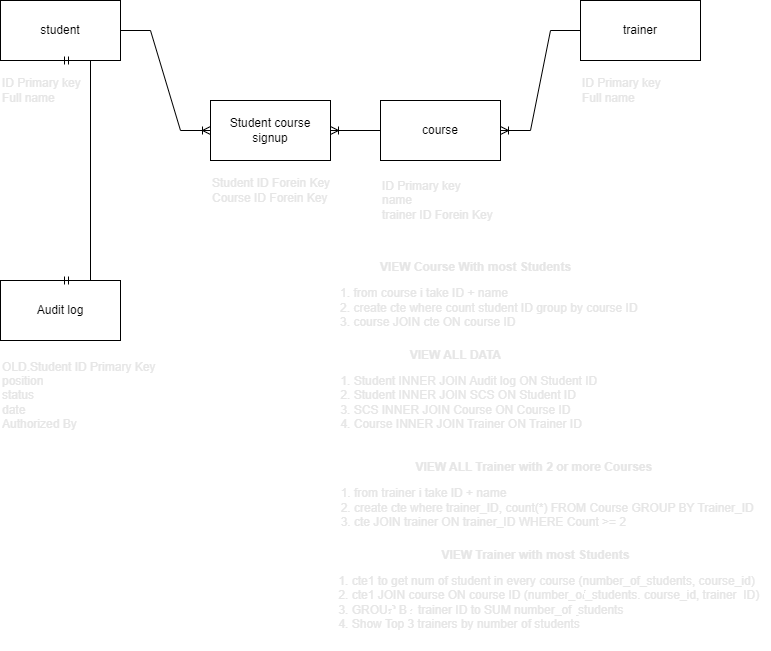

The diagram above was exported from draw.io. Its source (the exported page's mxGraphModel, read from the mxfile embedded in the PNG):
<mxGraphModel dx="1434" dy="756" grid="1" gridSize="10" guides="1" tooltips="1" connect="1" arrows="1" fold="1" page="1" pageScale="1" pageWidth="827" pageHeight="1169" math="0" shadow="0">
  <root>
    <mxCell id="0" />
    <mxCell id="1" parent="0" />
    <mxCell id="eytrutlQaSDCR6-EerZn-1" value="Audit log" style="rounded=0;whiteSpace=wrap;html=1;" vertex="1" parent="1">
      <mxGeometry x="60" y="370" width="120" height="60" as="geometry" />
    </mxCell>
    <mxCell id="eytrutlQaSDCR6-EerZn-2" value="Student course signup" style="rounded=0;whiteSpace=wrap;html=1;" vertex="1" parent="1">
      <mxGeometry x="270" y="190" width="120" height="60" as="geometry" />
    </mxCell>
    <mxCell id="eytrutlQaSDCR6-EerZn-3" value="course" style="rounded=0;whiteSpace=wrap;html=1;" vertex="1" parent="1">
      <mxGeometry x="440" y="190" width="120" height="60" as="geometry" />
    </mxCell>
    <mxCell id="eytrutlQaSDCR6-EerZn-4" value="student" style="rounded=0;whiteSpace=wrap;html=1;" vertex="1" parent="1">
      <mxGeometry x="60" y="90" width="120" height="60" as="geometry" />
    </mxCell>
    <mxCell id="eytrutlQaSDCR6-EerZn-5" value="trainer" style="rounded=0;whiteSpace=wrap;html=1;" vertex="1" parent="1">
      <mxGeometry x="640" y="90" width="120" height="60" as="geometry" />
    </mxCell>
    <mxCell id="eytrutlQaSDCR6-EerZn-6" value="" style="edgeStyle=entityRelationEdgeStyle;fontSize=12;html=1;endArrow=ERoneToMany;rounded=0;exitX=0;exitY=0.5;exitDx=0;exitDy=0;entryX=1;entryY=0.5;entryDx=0;entryDy=0;" edge="1" parent="1" source="eytrutlQaSDCR6-EerZn-5" target="eytrutlQaSDCR6-EerZn-3">
      <mxGeometry width="100" height="100" relative="1" as="geometry">
        <mxPoint x="360" y="430" as="sourcePoint" />
        <mxPoint x="740" y="430" as="targetPoint" />
      </mxGeometry>
    </mxCell>
    <mxCell id="eytrutlQaSDCR6-EerZn-7" value="" style="edgeStyle=entityRelationEdgeStyle;fontSize=12;html=1;endArrow=ERoneToMany;rounded=0;exitX=1;exitY=0.5;exitDx=0;exitDy=0;entryX=0;entryY=0.5;entryDx=0;entryDy=0;" edge="1" parent="1" source="eytrutlQaSDCR6-EerZn-4" target="eytrutlQaSDCR6-EerZn-2">
      <mxGeometry width="100" height="100" relative="1" as="geometry">
        <mxPoint x="360" y="430" as="sourcePoint" />
        <mxPoint x="460" y="330" as="targetPoint" />
      </mxGeometry>
    </mxCell>
    <mxCell id="eytrutlQaSDCR6-EerZn-8" value="" style="edgeStyle=entityRelationEdgeStyle;fontSize=12;html=1;endArrow=ERoneToMany;rounded=0;entryX=1;entryY=0.5;entryDx=0;entryDy=0;exitX=0;exitY=0.5;exitDx=0;exitDy=0;" edge="1" parent="1" source="eytrutlQaSDCR6-EerZn-3" target="eytrutlQaSDCR6-EerZn-2">
      <mxGeometry width="100" height="100" relative="1" as="geometry">
        <mxPoint x="440" y="360" as="sourcePoint" />
        <mxPoint x="460" y="330" as="targetPoint" />
      </mxGeometry>
    </mxCell>
    <mxCell id="eytrutlQaSDCR6-EerZn-9" value="" style="edgeStyle=entityRelationEdgeStyle;fontSize=12;html=1;endArrow=ERmandOne;startArrow=ERmandOne;entryX=0.5;entryY=1;entryDx=0;entryDy=0;exitX=0.5;exitY=0;exitDx=0;exitDy=0;rounded=0;" edge="1" parent="1" source="eytrutlQaSDCR6-EerZn-1" target="eytrutlQaSDCR6-EerZn-4">
      <mxGeometry width="100" height="100" relative="1" as="geometry">
        <mxPoint x="120" y="280" as="sourcePoint" />
        <mxPoint x="120" y="190" as="targetPoint" />
      </mxGeometry>
    </mxCell>
    <mxCell id="eytrutlQaSDCR6-EerZn-10" value="ID Primary key&lt;br&gt;Full name&lt;br&gt;" style="text;html=1;align=left;verticalAlign=middle;resizable=0;points=[];autosize=1;strokeColor=none;fillColor=none;fontColor=#E6E6E6;" vertex="1" parent="1">
      <mxGeometry x="60" y="160" width="100" height="40" as="geometry" />
    </mxCell>
    <mxCell id="eytrutlQaSDCR6-EerZn-11" value="ID Primary key&lt;br&gt;Full name" style="text;html=1;align=left;verticalAlign=middle;resizable=0;points=[];autosize=1;strokeColor=none;fillColor=none;fontColor=#E6E6E6;" vertex="1" parent="1">
      <mxGeometry x="640" y="160" width="100" height="40" as="geometry" />
    </mxCell>
    <mxCell id="eytrutlQaSDCR6-EerZn-12" value="ID Primary key&lt;br&gt;name&lt;br&gt;&lt;div style=&quot;&quot;&gt;&lt;span style=&quot;background-color: initial;&quot;&gt;trainer ID Forein Key&lt;/span&gt;&lt;/div&gt;" style="text;html=1;align=left;verticalAlign=middle;resizable=0;points=[];autosize=1;strokeColor=none;fillColor=none;fontColor=#E6E6E6;" vertex="1" parent="1">
      <mxGeometry x="440" y="260" width="130" height="60" as="geometry" />
    </mxCell>
    <mxCell id="eytrutlQaSDCR6-EerZn-13" value="Student ID Forein Key&lt;br&gt;Course ID Forein Key" style="text;html=1;align=left;verticalAlign=middle;resizable=0;points=[];autosize=1;strokeColor=none;fillColor=none;fontColor=#E6E6E6;" vertex="1" parent="1">
      <mxGeometry x="270" y="260" width="140" height="40" as="geometry" />
    </mxCell>
    <mxCell id="eytrutlQaSDCR6-EerZn-14" value="OLD.Student ID Primary Key&lt;br&gt;position&lt;br&gt;status&lt;br&gt;date&lt;br&gt;Authorized By" style="text;html=1;align=left;verticalAlign=middle;resizable=0;points=[];autosize=1;strokeColor=none;fillColor=none;fontColor=#E6E6E6;" vertex="1" parent="1">
      <mxGeometry x="60" y="440" width="180" height="90" as="geometry" />
    </mxCell>
    <mxCell id="eytrutlQaSDCR6-EerZn-15" value="&lt;b&gt;VIEW Course With most Students&lt;/b&gt;&lt;br&gt;&lt;ol&gt;&lt;li style=&quot;text-align: left;&quot;&gt;from course i take ID + name&amp;nbsp;&lt;/li&gt;&lt;li style=&quot;text-align: left;&quot;&gt;create cte where count student ID group by course ID&lt;/li&gt;&lt;li style=&quot;text-align: left;&quot;&gt;course JOIN cte ON course ID&lt;/li&gt;&lt;/ol&gt;" style="text;html=1;align=center;verticalAlign=middle;resizable=0;points=[];autosize=1;strokeColor=none;fillColor=none;fontColor=#E6E6E6;" vertex="1" parent="1">
      <mxGeometry x="360" y="340" width="350" height="100" as="geometry" />
    </mxCell>
    <mxCell id="eytrutlQaSDCR6-EerZn-16" value="&lt;b&gt;VIEW ALL DATA&lt;/b&gt;&lt;br&gt;&lt;ol&gt;&lt;li style=&quot;text-align: left;&quot;&gt;Student INNER JOIN Audit log ON Student ID&lt;/li&gt;&lt;li style=&quot;text-align: left;&quot;&gt;Student INNER JOIN SCS ON Student ID&lt;/li&gt;&lt;li style=&quot;text-align: left;&quot;&gt;SCS INNER JOIN Course ON Course ID&lt;/li&gt;&lt;li style=&quot;text-align: left;&quot;&gt;Course INNER JOIN Trainer ON Trainer ID&lt;/li&gt;&lt;/ol&gt;" style="text;html=1;align=center;verticalAlign=middle;resizable=0;points=[];autosize=1;strokeColor=none;fillColor=none;fontColor=#E6E6E6;" vertex="1" parent="1">
      <mxGeometry x="360" y="430" width="310" height="110" as="geometry" />
    </mxCell>
    <mxCell id="eytrutlQaSDCR6-EerZn-17" value="&lt;b&gt;VIEW ALL Trainer with 2 or more Courses&amp;nbsp;&lt;/b&gt;&lt;br&gt;&lt;ol&gt;&lt;li style=&quot;text-align: left;&quot;&gt;from trainer i take ID + name&amp;nbsp;&lt;/li&gt;&lt;li style=&quot;text-align: left;&quot;&gt;create cte where trainer_ID, count(*) FROM Course GROUP BY Trainer_ID&amp;nbsp;&lt;/li&gt;&lt;li style=&quot;text-align: left;&quot;&gt;cte JOIN trainer ON trainer_ID WHERE Count &amp;gt;= 2&lt;/li&gt;&lt;/ol&gt;" style="text;html=1;align=center;verticalAlign=middle;resizable=0;points=[];autosize=1;strokeColor=none;fillColor=none;fontColor=#E6E6E6;" vertex="1" parent="1">
      <mxGeometry x="360" y="540" width="470" height="100" as="geometry" />
    </mxCell>
    <mxCell id="eytrutlQaSDCR6-EerZn-19" value="&lt;b&gt;VIEW Trainer with most Students&lt;/b&gt;&lt;br&gt;&lt;ol&gt;&lt;li style=&quot;text-align: left;&quot;&gt;cte1 to get num of student in every course (number_of_students, course_id)&lt;/li&gt;&lt;li style=&quot;text-align: left;&quot;&gt;cte1 JOIN course ON course ID (number_of_students, course_id, trainer_ID)&lt;/li&gt;&lt;li style=&quot;text-align: left;&quot;&gt;GROUP BY trainer ID to SUM number_of_students&lt;/li&gt;&lt;li style=&quot;text-align: left;&quot;&gt;Show Top 3 trainers by number of students&lt;/li&gt;&lt;/ol&gt;" style="text;html=1;align=center;verticalAlign=middle;resizable=0;points=[];autosize=1;strokeColor=none;fillColor=none;fontColor=#E6E6E6;" vertex="1" parent="1">
      <mxGeometry x="360" y="630" width="470" height="110" as="geometry" />
    </mxCell>
  </root>
</mxGraphModel>